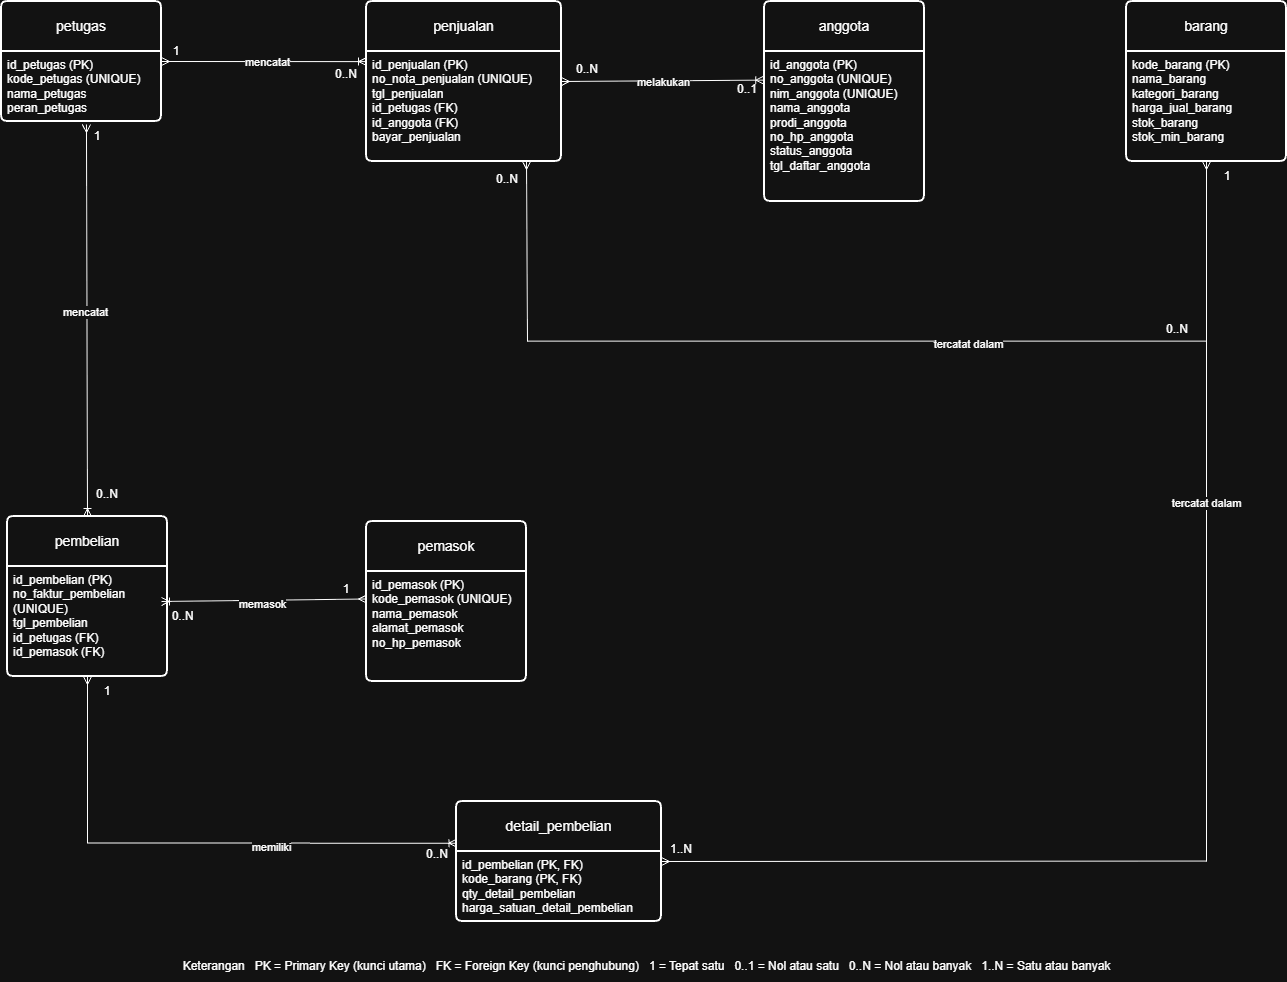

The diagram above was exported from draw.io. Its source (the exported page's mxGraphModel, read from the mxfile embedded in the PNG):
<mxGraphModel dx="1580" dy="1014" grid="1" gridSize="10" guides="1" tooltips="1" connect="1" arrows="1" fold="1" page="1" pageScale="1" pageWidth="850" pageHeight="1100" math="0" shadow="0">
  <root>
    <mxCell id="0" />
    <mxCell id="1" parent="0" />
    <mxCell id="7dR75agSFqt0RH2woHUk-19" parent="1" style="swimlane;childLayout=stackLayout;horizontal=1;startSize=50;horizontalStack=0;rounded=1;fontSize=14;fontStyle=0;strokeWidth=2;resizeParent=0;resizeLast=1;shadow=0;dashed=0;align=center;arcSize=4;whiteSpace=wrap;html=1;" value="anggota" vertex="1">
      <mxGeometry height="200" width="160" x="997" y="80" as="geometry">
        <mxRectangle height="50" width="90" x="320" y="250" as="alternateBounds" />
      </mxGeometry>
    </mxCell>
    <mxCell id="7dR75agSFqt0RH2woHUk-20" parent="7dR75agSFqt0RH2woHUk-19" style="align=left;strokeColor=none;fillColor=none;spacingLeft=4;spacingRight=4;fontSize=12;verticalAlign=top;rotatable=0;part=1;html=1;whiteSpace=wrap;" value="id_anggota (PK)&lt;br&gt;no_anggota (UNIQUE)&lt;br&gt;nim_anggota (UNIQUE)&lt;div&gt;&lt;div&gt;nama_anggota&lt;/div&gt;&lt;div&gt;prodi_anggota&lt;/div&gt;&lt;div&gt;no_hp_anggota&lt;/div&gt;&lt;div&gt;status_anggota&lt;/div&gt;&lt;/div&gt;&lt;div&gt;tgl_daftar_anggota&lt;/div&gt;" vertex="1">
      <mxGeometry height="150" width="160" y="50" as="geometry" />
    </mxCell>
    <mxCell id="fd_jyi8-2c2MTHgNSf4s-51" edge="1" parent="1" source="fd_jyi8-2c2MTHgNSf4s-5" style="edgeStyle=none;shape=connector;rounded=0;orthogonalLoop=1;jettySize=auto;html=1;exitX=0.5;exitY=1;exitDx=0;exitDy=0;strokeColor=default;align=center;verticalAlign=middle;fontFamily=Helvetica;fontSize=11;fontColor=default;labelBackgroundColor=default;startArrow=ERmany;startFill=0;endArrow=none;endFill=0;">
      <mxGeometry relative="1" x="0.028" as="geometry">
        <Array as="points">
          <mxPoint x="1439" y="940" />
        </Array>
        <mxPoint x="1438.61" y="940" as="targetPoint" />
      </mxGeometry>
    </mxCell>
    <mxCell id="fd_jyi8-2c2MTHgNSf4s-86" connectable="0" parent="fd_jyi8-2c2MTHgNSf4s-51" style="edgeLabel;html=1;align=center;verticalAlign=middle;resizable=0;points=[];fontFamily=Helvetica;fontSize=11;fontColor=default;labelBackgroundColor=default;" value="tercatat dalam" vertex="1">
      <mxGeometry relative="1" x="-0.027" as="geometry">
        <mxPoint as="offset" />
      </mxGeometry>
    </mxCell>
    <mxCell id="fd_jyi8-2c2MTHgNSf4s-5" parent="1" style="swimlane;childLayout=stackLayout;horizontal=1;startSize=50;horizontalStack=0;rounded=1;fontSize=14;fontStyle=0;strokeWidth=2;resizeParent=0;resizeLast=1;shadow=0;dashed=0;align=center;arcSize=4;whiteSpace=wrap;html=1;" value="barang" vertex="1">
      <mxGeometry height="160" width="160" x="1359" y="80" as="geometry" />
    </mxCell>
    <mxCell id="fd_jyi8-2c2MTHgNSf4s-6" parent="fd_jyi8-2c2MTHgNSf4s-5" style="align=left;strokeColor=none;fillColor=none;spacingLeft=4;spacingRight=4;fontSize=12;verticalAlign=top;rotatable=0;part=1;html=1;whiteSpace=wrap;" value="&lt;div&gt;kode_barang (PK)&lt;/div&gt;&lt;div&gt;nama_barang&lt;/div&gt;&lt;div&gt;kategori_barang&lt;/div&gt;&lt;div&gt;harga_jual_barang&lt;/div&gt;&lt;div&gt;stok_barang&lt;/div&gt;&lt;div&gt;stok_min_barang&lt;/div&gt;" vertex="1">
      <mxGeometry height="110" width="160" y="50" as="geometry" />
    </mxCell>
    <mxCell id="fd_jyi8-2c2MTHgNSf4s-70" edge="1" parent="1" source="fd_jyi8-2c2MTHgNSf4s-9" style="shape=connector;rounded=0;orthogonalLoop=1;jettySize=auto;html=1;exitX=0.531;exitY=1.042;exitDx=0;exitDy=0;entryX=0.5;entryY=0;entryDx=0;entryDy=0;strokeColor=default;align=center;verticalAlign=middle;fontFamily=Helvetica;fontSize=11;fontColor=default;labelBackgroundColor=default;startArrow=ERmany;startFill=0;endArrow=ERoneToMany;endFill=0;exitPerimeter=0;" target="fd_jyi8-2c2MTHgNSf4s-18">
      <mxGeometry relative="1" as="geometry" />
    </mxCell>
    <mxCell id="fd_jyi8-2c2MTHgNSf4s-87" connectable="0" parent="fd_jyi8-2c2MTHgNSf4s-70" style="edgeLabel;html=1;align=center;verticalAlign=middle;resizable=0;points=[];fontFamily=Helvetica;fontSize=11;fontColor=default;labelBackgroundColor=default;" value="mencatat" vertex="1">
      <mxGeometry relative="1" x="-0.0427" y="-2" as="geometry">
        <mxPoint as="offset" />
      </mxGeometry>
    </mxCell>
    <mxCell id="fd_jyi8-2c2MTHgNSf4s-8" parent="1" style="swimlane;childLayout=stackLayout;horizontal=1;startSize=50;horizontalStack=0;rounded=1;fontSize=14;fontStyle=0;strokeWidth=2;resizeParent=0;resizeLast=1;shadow=0;dashed=0;align=center;arcSize=4;whiteSpace=wrap;html=1;" value="petugas" vertex="1">
      <mxGeometry height="120" width="160" x="234" y="80" as="geometry" />
    </mxCell>
    <mxCell id="fd_jyi8-2c2MTHgNSf4s-9" parent="fd_jyi8-2c2MTHgNSf4s-8" style="align=left;strokeColor=none;fillColor=none;spacingLeft=4;spacingRight=4;fontSize=12;verticalAlign=top;rotatable=0;part=1;html=1;whiteSpace=wrap;" value="&lt;div&gt;&lt;span style=&quot;background-color: transparent; color: light-dark(rgb(0, 0, 0), rgb(255, 255, 255));&quot;&gt;id_petugas (PK)&lt;/span&gt;&lt;/div&gt;&lt;div&gt;kode_petugas (UNIQUE)&lt;/div&gt;&lt;div&gt;nama_petugas&lt;/div&gt;&lt;div&gt;peran_petugas&lt;/div&gt;" vertex="1">
      <mxGeometry height="70" width="160" y="50" as="geometry" />
    </mxCell>
    <mxCell id="fd_jyi8-2c2MTHgNSf4s-10" parent="1" style="swimlane;childLayout=stackLayout;horizontal=1;startSize=50;horizontalStack=0;rounded=1;fontSize=14;fontStyle=0;strokeWidth=2;resizeParent=0;resizeLast=1;shadow=0;dashed=0;align=center;arcSize=4;whiteSpace=wrap;html=1;" value="penjualan" vertex="1">
      <mxGeometry height="160" width="195" x="599" y="80" as="geometry" />
    </mxCell>
    <mxCell id="fd_jyi8-2c2MTHgNSf4s-11" parent="fd_jyi8-2c2MTHgNSf4s-10" style="align=left;strokeColor=none;fillColor=none;spacingLeft=4;spacingRight=4;fontSize=12;verticalAlign=top;rotatable=0;part=1;html=1;whiteSpace=wrap;" value="&lt;div&gt;id_penjualan (PK)&lt;/div&gt;&lt;div&gt;no_nota_penjualan (UNIQUE)&lt;/div&gt;&lt;div&gt;tgl_penjualan&lt;/div&gt;&lt;div&gt;id_petugas (FK)&lt;/div&gt;&lt;div&gt;id_anggota (FK)&lt;/div&gt;&lt;div&gt;bayar_penjualan&lt;/div&gt;" vertex="1">
      <mxGeometry height="110" width="195" y="50" as="geometry" />
    </mxCell>
    <mxCell id="fd_jyi8-2c2MTHgNSf4s-53" edge="1" parent="1" style="edgeStyle=none;shape=connector;rounded=0;orthogonalLoop=1;jettySize=auto;html=1;strokeColor=default;align=center;verticalAlign=middle;fontFamily=Helvetica;fontSize=11;fontColor=default;labelBackgroundColor=default;startArrow=none;startFill=0;endArrow=none;endFill=0;">
      <mxGeometry relative="1" as="geometry">
        <mxPoint x="760" y="419.64" as="sourcePoint" />
        <mxPoint x="1439" y="419.6363636363635" as="targetPoint" />
      </mxGeometry>
    </mxCell>
    <mxCell id="fd_jyi8-2c2MTHgNSf4s-92" connectable="0" parent="fd_jyi8-2c2MTHgNSf4s-53" style="edgeLabel;html=1;align=center;verticalAlign=middle;resizable=0;points=[];fontFamily=Helvetica;fontSize=11;fontColor=default;labelBackgroundColor=default;" value="tercatat dalam" vertex="1">
      <mxGeometry relative="1" x="0.296" y="-3" as="geometry">
        <mxPoint as="offset" />
      </mxGeometry>
    </mxCell>
    <mxCell id="fd_jyi8-2c2MTHgNSf4s-49" edge="1" parent="1" source="fd_jyi8-2c2MTHgNSf4s-18" style="edgeStyle=orthogonalEdgeStyle;shape=connector;rounded=0;orthogonalLoop=1;jettySize=auto;html=1;exitX=0.5;exitY=1;exitDx=0;exitDy=0;entryX=0.002;entryY=0.347;entryDx=0;entryDy=0;strokeColor=default;align=center;verticalAlign=middle;fontFamily=Helvetica;fontSize=11;fontColor=default;labelBackgroundColor=default;startArrow=ERmany;startFill=0;endArrow=ERoneToMany;endFill=0;entryPerimeter=0;" target="fd_jyi8-2c2MTHgNSf4s-20">
      <mxGeometry relative="1" x="0.0149" as="geometry" />
    </mxCell>
    <mxCell id="fd_jyi8-2c2MTHgNSf4s-91" connectable="0" parent="fd_jyi8-2c2MTHgNSf4s-49" style="edgeLabel;html=1;align=center;verticalAlign=middle;resizable=0;points=[];fontFamily=Helvetica;fontSize=11;fontColor=default;labelBackgroundColor=default;" value="memiliki" vertex="1">
      <mxGeometry relative="1" x="0.3043" y="-4" as="geometry">
        <mxPoint as="offset" />
      </mxGeometry>
    </mxCell>
    <mxCell id="fd_jyi8-2c2MTHgNSf4s-18" parent="1" style="swimlane;childLayout=stackLayout;horizontal=1;startSize=50;horizontalStack=0;rounded=1;fontSize=14;fontStyle=0;strokeWidth=2;resizeParent=0;resizeLast=1;shadow=0;dashed=0;align=center;arcSize=4;whiteSpace=wrap;html=1;" value="pembelian" vertex="1">
      <mxGeometry height="160" width="160" x="240" y="595" as="geometry" />
    </mxCell>
    <mxCell id="fd_jyi8-2c2MTHgNSf4s-19" parent="fd_jyi8-2c2MTHgNSf4s-18" style="align=left;strokeColor=none;fillColor=none;spacingLeft=4;spacingRight=4;fontSize=12;verticalAlign=top;rotatable=0;part=1;html=1;whiteSpace=wrap;" value="&lt;div&gt;id_pembelian (PK)&lt;/div&gt;&lt;div&gt;no_faktur_pembelian (UNIQUE)&lt;/div&gt;&lt;div&gt;tgl_pembelian&lt;/div&gt;&lt;div&gt;id_petugas (FK)&lt;/div&gt;&lt;div&gt;id_pemasok (FK)&lt;/div&gt;" vertex="1">
      <mxGeometry height="110" width="160" y="50" as="geometry" />
    </mxCell>
    <mxCell id="fd_jyi8-2c2MTHgNSf4s-52" edge="1" parent="1" source="fd_jyi8-2c2MTHgNSf4s-20" style="edgeStyle=none;shape=connector;rounded=0;orthogonalLoop=1;jettySize=auto;html=1;exitX=1;exitY=0.5;exitDx=0;exitDy=0;strokeColor=default;align=center;verticalAlign=middle;fontFamily=Helvetica;fontSize=11;fontColor=default;labelBackgroundColor=default;startArrow=ERmany;startFill=0;endArrow=none;endFill=0;">
      <mxGeometry relative="1" as="geometry">
        <mxPoint x="1439" y="939.5652173913043" as="targetPoint" />
      </mxGeometry>
    </mxCell>
    <mxCell id="fd_jyi8-2c2MTHgNSf4s-20" parent="1" style="swimlane;childLayout=stackLayout;horizontal=1;startSize=50;horizontalStack=0;rounded=1;fontSize=14;fontStyle=0;strokeWidth=2;resizeParent=0;resizeLast=1;shadow=0;dashed=0;align=center;arcSize=4;whiteSpace=wrap;html=1;" value="detail_pembelian" vertex="1">
      <mxGeometry height="120" width="205" x="689" y="880" as="geometry" />
    </mxCell>
    <mxCell id="fd_jyi8-2c2MTHgNSf4s-21" parent="fd_jyi8-2c2MTHgNSf4s-20" style="align=left;strokeColor=none;fillColor=none;spacingLeft=4;spacingRight=4;fontSize=12;verticalAlign=top;rotatable=0;part=1;html=1;whiteSpace=wrap;" value="&lt;div&gt;id_pembelian (PK, FK)&lt;/div&gt;&lt;div&gt;kode_barang (PK, FK)&lt;/div&gt;&lt;div&gt;qty_detail_pembelian&lt;/div&gt;&lt;div&gt;harga_satuan_detail_pembelian&lt;/div&gt;" vertex="1">
      <mxGeometry height="70" width="205" y="50" as="geometry" />
    </mxCell>
    <mxCell id="fd_jyi8-2c2MTHgNSf4s-31" parent="1" style="text;html=1;whiteSpace=wrap;strokeColor=none;fillColor=none;align=center;verticalAlign=middle;rounded=0;" value="1" vertex="1">
      <mxGeometry height="30" width="60" x="379" y="115" as="geometry" />
    </mxCell>
    <mxCell id="fd_jyi8-2c2MTHgNSf4s-32" parent="1" style="text;html=1;whiteSpace=wrap;strokeColor=none;fillColor=none;align=center;verticalAlign=middle;rounded=0;" value=" 0..N&lt;div&gt;&lt;br&gt;&lt;/div&gt;" vertex="1">
      <mxGeometry height="30" width="60" x="549" y="145" as="geometry" />
    </mxCell>
    <mxCell id="fd_jyi8-2c2MTHgNSf4s-42" edge="1" parent="1" style="shape=connector;rounded=0;orthogonalLoop=1;jettySize=auto;html=1;strokeColor=default;align=center;verticalAlign=middle;fontFamily=Helvetica;fontSize=11;fontColor=default;labelBackgroundColor=default;endArrow=none;endFill=0;startArrow=ERmany;startFill=0;">
      <mxGeometry relative="1" as="geometry">
        <mxPoint x="759" y="240" as="sourcePoint" />
        <mxPoint x="760" y="420" as="targetPoint" />
      </mxGeometry>
    </mxCell>
    <mxCell id="fd_jyi8-2c2MTHgNSf4s-45" edge="1" parent="1" source="fd_jyi8-2c2MTHgNSf4s-10" style="shape=connector;rounded=0;orthogonalLoop=1;jettySize=auto;html=1;exitX=1;exitY=0.5;exitDx=0;exitDy=0;strokeColor=default;align=center;verticalAlign=middle;fontFamily=Helvetica;fontSize=11;fontColor=default;labelBackgroundColor=default;endArrow=ERoneToMany;startArrow=ERmany;startFill=0;endFill=0;">
      <mxGeometry relative="1" as="geometry">
        <mxPoint x="996.28" y="158.65" as="targetPoint" />
      </mxGeometry>
    </mxCell>
    <mxCell id="fd_jyi8-2c2MTHgNSf4s-84" connectable="0" parent="fd_jyi8-2c2MTHgNSf4s-45" style="edgeLabel;html=1;align=center;verticalAlign=middle;resizable=0;points=[];fontFamily=Helvetica;fontSize=11;fontColor=default;labelBackgroundColor=default;" value="melakukan" vertex="1">
      <mxGeometry relative="1" x="-0.0063" y="-1" as="geometry">
        <mxPoint as="offset" />
      </mxGeometry>
    </mxCell>
    <mxCell id="fd_jyi8-2c2MTHgNSf4s-46" edge="1" parent="1" source="fd_jyi8-2c2MTHgNSf4s-8" style="edgeStyle=none;shape=connector;rounded=0;orthogonalLoop=1;jettySize=auto;html=1;exitX=1;exitY=0.5;exitDx=0;exitDy=0;entryX=0;entryY=0.092;entryDx=0;entryDy=0;entryPerimeter=0;strokeColor=default;align=center;verticalAlign=middle;fontFamily=Helvetica;fontSize=11;fontColor=default;labelBackgroundColor=default;startArrow=ERmany;startFill=0;endArrow=ERoneToMany;endFill=0;" target="fd_jyi8-2c2MTHgNSf4s-11">
      <mxGeometry relative="1" as="geometry" />
    </mxCell>
    <mxCell id="fd_jyi8-2c2MTHgNSf4s-83" connectable="0" parent="fd_jyi8-2c2MTHgNSf4s-46" style="edgeLabel;html=1;align=center;verticalAlign=middle;resizable=0;points=[];fontFamily=Helvetica;fontSize=11;fontColor=default;labelBackgroundColor=default;" value="mencatat" vertex="1">
      <mxGeometry relative="1" x="-0.2325" as="geometry">
        <mxPoint x="27" as="offset" />
      </mxGeometry>
    </mxCell>
    <mxCell id="fd_jyi8-2c2MTHgNSf4s-54" parent="1" style="text;html=1;whiteSpace=wrap;strokeColor=none;fillColor=none;align=center;verticalAlign=middle;rounded=0;" value=" 0..1&lt;div&gt;&lt;br&gt;&lt;/div&gt;" vertex="1">
      <mxGeometry height="30" width="60" x="950" y="160" as="geometry" />
    </mxCell>
    <mxCell id="fd_jyi8-2c2MTHgNSf4s-55" parent="1" style="text;html=1;whiteSpace=wrap;strokeColor=none;fillColor=none;align=center;verticalAlign=middle;rounded=0;" value=" 0..N&lt;div&gt;&lt;br&gt;&lt;/div&gt;" vertex="1">
      <mxGeometry height="30" width="60" x="790" y="140" as="geometry" />
    </mxCell>
    <mxCell id="fd_jyi8-2c2MTHgNSf4s-61" parent="1" style="text;html=1;whiteSpace=wrap;strokeColor=none;fillColor=none;align=center;verticalAlign=middle;rounded=0;" value="&lt;div&gt;1&lt;/div&gt;&lt;div&gt;&lt;br&gt;&lt;/div&gt;" vertex="1">
      <mxGeometry height="30" width="60" x="549" y="660" as="geometry" />
    </mxCell>
    <mxCell id="fd_jyi8-2c2MTHgNSf4s-62" parent="1" style="text;html=1;whiteSpace=wrap;strokeColor=none;fillColor=none;align=center;verticalAlign=middle;rounded=0;" value=" 0..N&lt;div&gt;&lt;br&gt;&lt;/div&gt;" vertex="1">
      <mxGeometry height="30" width="60" x="640" y="925" as="geometry" />
    </mxCell>
    <mxCell id="fd_jyi8-2c2MTHgNSf4s-63" parent="1" style="text;html=1;whiteSpace=wrap;strokeColor=none;fillColor=none;align=center;verticalAlign=middle;rounded=0;" value="1..N&lt;div&gt;&lt;br&gt;&lt;/div&gt;" vertex="1">
      <mxGeometry height="30" width="60" x="884" y="920" as="geometry" />
    </mxCell>
    <mxCell id="fd_jyi8-2c2MTHgNSf4s-67" parent="1" style="text;html=1;whiteSpace=wrap;strokeColor=none;fillColor=none;align=center;verticalAlign=middle;rounded=0;" value="1" vertex="1">
      <mxGeometry height="30" width="60" x="1430" y="240" as="geometry" />
    </mxCell>
    <mxCell id="fd_jyi8-2c2MTHgNSf4s-68" parent="1" style="text;html=1;whiteSpace=wrap;strokeColor=none;fillColor=none;align=center;verticalAlign=middle;rounded=0;" value="&amp;nbsp; &amp;nbsp; 0..N" vertex="1">
      <mxGeometry height="30" width="60" x="379" y="680" as="geometry" />
    </mxCell>
    <mxCell id="fd_jyi8-2c2MTHgNSf4s-69" parent="1" style="text;html=1;whiteSpace=wrap;strokeColor=none;fillColor=none;align=center;verticalAlign=middle;rounded=0;" value="1" vertex="1">
      <mxGeometry height="30" width="60" x="310" y="755" as="geometry" />
    </mxCell>
    <mxCell id="fd_jyi8-2c2MTHgNSf4s-71" parent="1" style="text;html=1;whiteSpace=wrap;strokeColor=none;fillColor=none;align=center;verticalAlign=middle;rounded=0;" value="1" vertex="1">
      <mxGeometry height="30" width="60" x="300" y="200" as="geometry" />
    </mxCell>
    <mxCell id="fd_jyi8-2c2MTHgNSf4s-72" parent="1" style="text;html=1;whiteSpace=wrap;strokeColor=none;fillColor=none;align=center;verticalAlign=middle;rounded=0;" value=" 0..N&lt;div&gt;&lt;br&gt;&lt;/div&gt;" vertex="1">
      <mxGeometry height="30" width="60" x="310" y="565" as="geometry" />
    </mxCell>
    <mxCell id="fd_jyi8-2c2MTHgNSf4s-16" parent="1" style="swimlane;childLayout=stackLayout;horizontal=1;startSize=50;horizontalStack=0;rounded=1;fontSize=14;fontStyle=0;strokeWidth=2;resizeParent=0;resizeLast=1;shadow=0;dashed=0;align=center;arcSize=4;whiteSpace=wrap;html=1;" value="pemasok" vertex="1">
      <mxGeometry height="160" width="160" x="599" y="600" as="geometry" />
    </mxCell>
    <mxCell id="fd_jyi8-2c2MTHgNSf4s-17" parent="fd_jyi8-2c2MTHgNSf4s-16" style="align=left;strokeColor=none;fillColor=none;spacingLeft=4;spacingRight=4;fontSize=12;verticalAlign=top;rotatable=0;part=1;html=1;whiteSpace=wrap;" value="&lt;div&gt;id_pemasok (PK)&lt;/div&gt;&lt;div&gt;kode_pemasok (UNIQUE)&lt;/div&gt;&lt;div&gt;nama_pemasok&lt;/div&gt;&lt;div&gt;alamat_pemasok&lt;/div&gt;&lt;div&gt;no_hp_pemasok&lt;/div&gt;" vertex="1">
      <mxGeometry height="110" width="160" y="50" as="geometry" />
    </mxCell>
    <mxCell id="fd_jyi8-2c2MTHgNSf4s-48" edge="1" parent="1" source="fd_jyi8-2c2MTHgNSf4s-17" style="edgeStyle=none;shape=connector;rounded=0;orthogonalLoop=1;jettySize=auto;html=1;exitX=0;exitY=0.25;exitDx=0;exitDy=0;entryX=0.25;entryY=0;entryDx=0;entryDy=0;strokeColor=default;align=center;verticalAlign=middle;fontFamily=Helvetica;fontSize=11;fontColor=default;labelBackgroundColor=default;startArrow=ERmany;startFill=0;endArrow=ERoneToMany;endFill=0;" target="fd_jyi8-2c2MTHgNSf4s-68">
      <mxGeometry relative="1" as="geometry" />
    </mxCell>
    <mxCell id="fd_jyi8-2c2MTHgNSf4s-88" connectable="0" parent="fd_jyi8-2c2MTHgNSf4s-48" style="edgeLabel;html=1;align=center;verticalAlign=middle;resizable=0;points=[];fontFamily=Helvetica;fontSize=11;fontColor=default;labelBackgroundColor=default;" value="memasok" vertex="1">
      <mxGeometry relative="1" x="0.02" y="4" as="geometry">
        <mxPoint as="offset" />
      </mxGeometry>
    </mxCell>
    <mxCell id="fd_jyi8-2c2MTHgNSf4s-82" parent="1" style="text;html=1;whiteSpace=wrap;strokeColor=none;fillColor=none;align=center;verticalAlign=middle;rounded=0;" value="Keterangan&amp;nbsp; &amp;nbsp;PK = Primary Key (kunci utama)&amp;nbsp; &amp;nbsp;FK = Foreign Key (kunci penghubung)&amp;nbsp; &amp;nbsp;1 = Tepat satu&amp;nbsp; &amp;nbsp;0..1 = Nol atau satu&amp;nbsp; &amp;nbsp;0..N = Nol atau banyak&amp;nbsp; &amp;nbsp;1..N = Satu atau banyak" vertex="1">
      <mxGeometry height="30" width="1279" x="240" y="1030" as="geometry" />
    </mxCell>
    <mxCell id="JV1ugRIoTZWiAVEcaccv-1" parent="1" style="text;html=1;whiteSpace=wrap;strokeColor=none;fillColor=none;align=center;verticalAlign=middle;rounded=0;" value=" 0..N&lt;div&gt;&lt;br&gt;&lt;/div&gt;" vertex="1">
      <mxGeometry height="30" width="60" x="710" y="250" as="geometry" />
    </mxCell>
    <mxCell id="JV1ugRIoTZWiAVEcaccv-2" parent="1" style="text;html=1;whiteSpace=wrap;strokeColor=none;fillColor=none;align=center;verticalAlign=middle;rounded=0;" value=" 0..N&lt;div&gt;&lt;br&gt;&lt;/div&gt;" vertex="1">
      <mxGeometry height="30" width="60" x="1380" y="400" as="geometry" />
    </mxCell>
  </root>
</mxGraphModel>